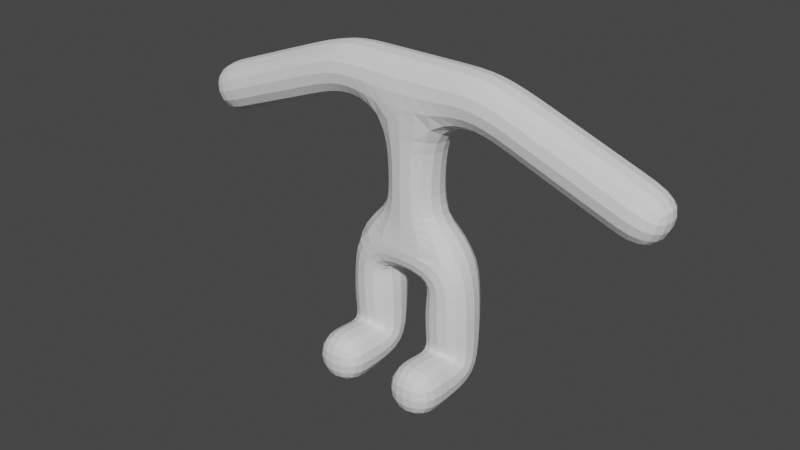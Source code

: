 # Source: CharacterStudy2.blend  (saved by Blender 3.3.6; exported with 4.5.12 LTS)
import bpy
from mathutils import Matrix  # noqa: F401  (used for matrix-valued properties, if any)

bpy.ops.wm.read_factory_settings(use_empty=True)
scene = bpy.context.scene
scene.name = 'Scene'

# ---- collections
col_collection = bpy.data.collections.new('Collection'); scene.collection.children.link(col_collection)

# ---- world
world_world = bpy.data.worlds.new('World'); scene.world = world_world
world_world.use_nodes = True; world_world.node_tree.nodes.clear()
_N = world_world.node_tree.nodes; _L = world_world.node_tree.links
n0 = _N.new('ShaderNodeOutputWorld'); n0.name = 'World Output'; n0.location = (300, 300)
n1 = _N.new('ShaderNodeBackground'); n1.name = 'Background'; n1.location = (10, 300)
n1.inputs[0].default_value = (0.05088, 0.05088, 0.05088, 1.0)
_L.new(n1.outputs[0], n0.inputs[0])
n0.is_active_output = True
world_world.color = (0.05088, 0.05088, 0.05088)
world_world.use_sun_shadow = False
world_world.sun_shadow_jitter_overblur = 0.0

# ---- meshes
me_plane = bpy.data.meshes.new('Plane')
me_plane.from_pydata([(-0.4, -0.7026, 0.0), (0.0, 0.0, 1.0), (-0.4, 0.0, 0.0), (-0.4, 0.0, 1.0), (0.0, 0.0, 2.5), (-0.7, 0.0, 2.5), (-2.3, 0.0, 1.9)], [(5, 4), (4, 1), (2, 0), (3, 2), (1, 3), (6, 5)], [])
_uv = me_plane.uv_layers.new(name='UVMap')
_uv.uv.foreach_set('vector', [])
me_plane.update()

# ---- objects
ob_plane = bpy.data.objects.new('Plane', me_plane)

# ---- transforms, parenting, visibility, modifiers, constraints
ob_plane.location = (0.0, 0.0, 0.0)
_m = ob_plane.modifiers.new('Mirror', 'MIRROR')
_m.merge_threshold = 0.1
_m = ob_plane.modifiers.new('Skin', 'SKIN')
_m = ob_plane.modifiers.new('Subdivision', 'SUBSURF')
_m.levels = 2

# ---- collection membership
col_collection.objects.link(ob_plane)

# ---- scene / render settings (as saved in the file)
scene.frame_start = 1; scene.frame_end = 250; scene.frame_set(1)
scene.render.engine = 'BLENDER_EEVEE_NEXT'
scene.cycles.sampling_pattern = 'TABULATED_SOBOL'
scene.cycles.use_light_tree = False
scene.view_settings.view_transform = 'Filmic'
bpy.context.view_layer.update()

# ---- added for rendering (the .blend has no active camera and no usable light): camera, sun
cam_auto = bpy.data.cameras.new('AutoCamera')
cam_auto.lens = 50.0
cam_auto.sensor_width = 36.0
cam_auto.clip_end = 1000.0
ob_auto_camera = bpy.data.objects.new('AutoCamera', cam_auto)
scene.collection.objects.link(ob_auto_camera)
ob_auto_camera.location = (5.23614, -6.50969, 5.49718)
ob_auto_camera.rotation_euler = (1.09748, -7.21219e-08, 0.694738)
scene.camera = ob_auto_camera
light_auto_sun = bpy.data.lights.new('AutoSun', 'SUN')
light_auto_sun.energy = 3.0
light_auto_sun.angle = 0.0523599
ob_auto_sun = bpy.data.objects.new('AutoSun', light_auto_sun)
scene.collection.objects.link(ob_auto_sun)
ob_auto_sun.rotation_euler = (0.872665, 0.174533, 0.523599)
bpy.context.view_layer.update()
